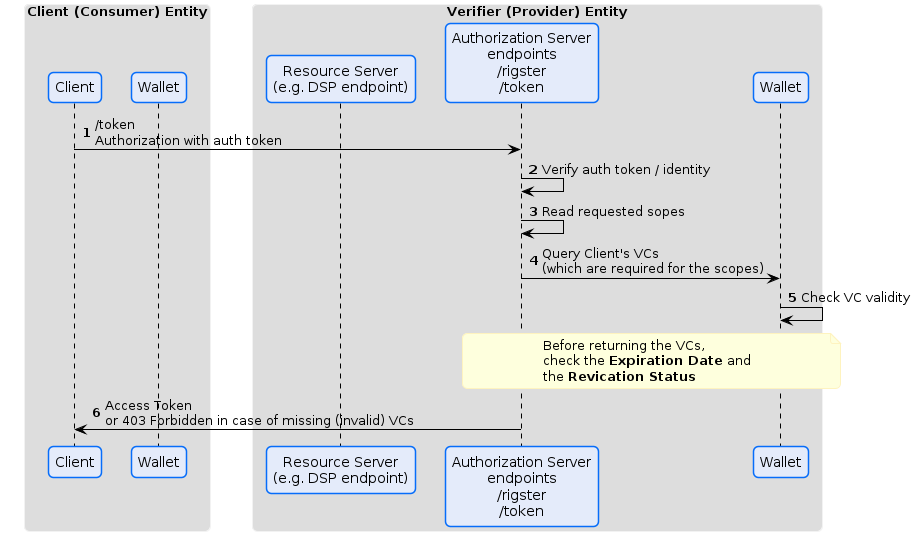

The diagram above was rendered by PlantUML. Its source (embedded in the PNG):
@startuml
!pragma layout smetana




skinparam sequence {
ArrowColor Black
LifeLineBorderColor 000000
LifeLineBackgroundColor #A9DCDF
}

skinparam roundCorner 10

skinparam ArrowColor #000000
skinparam ArrowHeadColor #000000
skinparam LifeLineBackgroundColor #747C94


skinparam CloudBackgroundColor #F4F5F9
skinparam CloudBorderColor  #98A3AB
skinparam CloudFontColor  Black

skinparam ArtifactBackgroundColor #F4F5F9
skinparam ArtifactBorderColor #98A3AB

skinparam ComponentBackgroundColor #E4EBFA
skinparam ComponentBorderColor #066DFA
skinparam ComponentFontColor Black

skinparam DatabaseBackgroundColor #CFFBDE
skinparam DatabaseBorderColor #24DCC1
skinparam DatabaseFontColor Black

skinparam ParticipantBorderColor #066DFA
skinparam ParticipantBackgroundColor #E4EBFA
skinparam SequenceGroupBorderColor #DADADA
skinparam SequenceGroupHeaderFontColor #000000
skinparam BoxPadding 20
skinparam ParticipantPadding 10

skinparam AgentBackgroundColor White
skinparam AgentBackgroundColor #E4EBFA
skinparam AgentBorderColor #066DFA
skinparam noteBorderColor FEF3BF
skinparam SequenceBoxBorderColor F2F2F2
skinparam shadowing false
skinparam AgentBorderThickness 1

skinparam NoteBackgroundColor FEFFDD

skinparam FrameBackgroundColor #F4F5F9
skinparam FrameBorderColor #F4F5F9
skinparam FrameFontColor #747C94

skinparam ActivityBackgroundColor #E4EBFA

skinparam StateBackgroundColor #E4EBFA
skinparam StateBorderColor #066DFA
skinparam StateStartColor #066DFA
skinparam StateEndColor #066DFA
skinparam StateFontSize 12

skinparam ActivityBackgroundColor #E4EBFA
skinparam ActivityBorderColor #066DFA
skinparam ActivityEndColor #066DFA
skinparam ActivityStartColor #066DFA
skinparam ActivityDiamondBackgroundColor #F4F5F9
skinparam ActivityDiamondBorderColor #066DFA

skinparam PartitionBackgroundColor #F4F5F9
skinparam PartitionBorderColor #747C94
skinparam PartitionFontColor #747C94

skinparam ClassAttributeFontColor Black
skinparam ClassBorderColor #066DFA
skinparam ClassBackgroundColor #E4EBFA

autonumber

box "Client (Consumer) Entity"
participant "Client" as C
participant "Wallet" as W
end box

box "Verifier (Provider) Entity"
participant "Resource Server\n(e.g. DSP endpoint)" as RS
participant "Authorization Server\nendpoints\n/rigster\n/token" as AS
participant "Wallet" as PW
end box

C -> AS: /token\nAuthorization with auth token

AS -> AS: Verify auth token / identity
AS -> AS: Read requested sopes
AS -> PW: Query Client's VCs\n(which are required for the scopes)
PW -> PW: Check VC validity
note over AS, PW
Before returning the VCs,
check the <b>Expiration Date</b> and
the <b>Revication Status</b>
end note

AS -> C: Access Token\nor 403 Forbidden in case of missing (invalid) VCs

@enduml